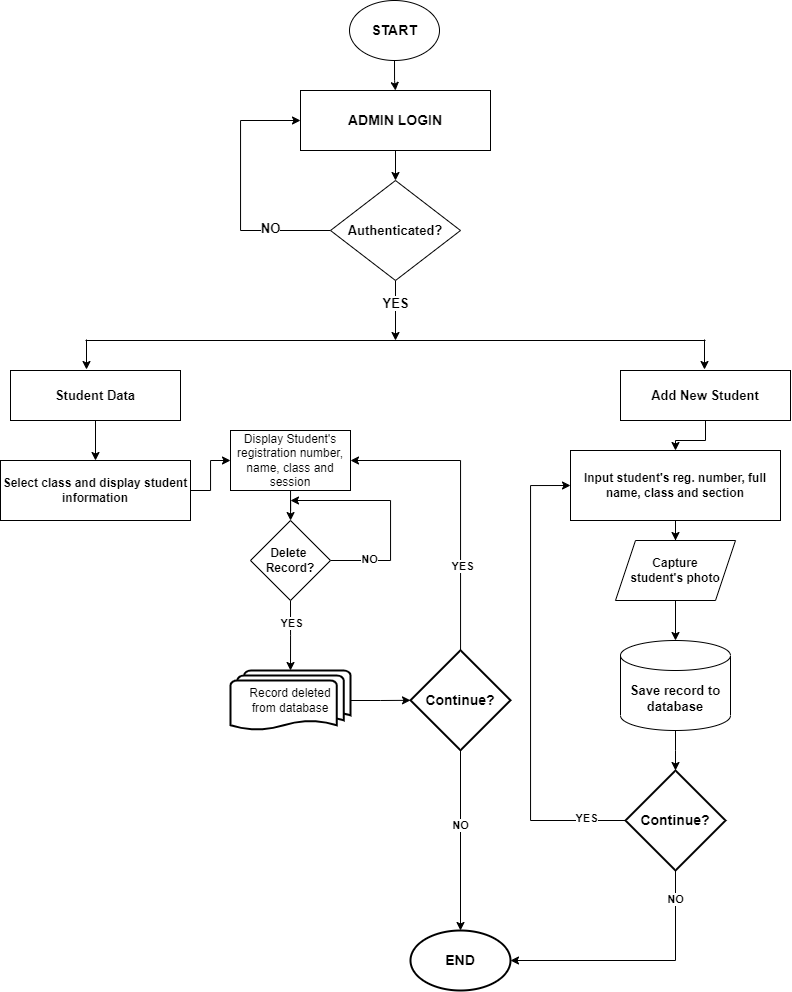

The diagram above was exported from draw.io. Its source (the exported page's mxGraphModel, read from the mxfile embedded in the PNG):
<mxGraphModel dx="1061" dy="502" grid="1" gridSize="10" guides="1" tooltips="1" connect="1" arrows="1" fold="1" page="1" pageScale="1" pageWidth="827" pageHeight="1169" math="0" shadow="0">
  <root>
    <mxCell id="WIyWlLk6GJQsqaUBKTNV-0" />
    <mxCell id="WIyWlLk6GJQsqaUBKTNV-1" parent="WIyWlLk6GJQsqaUBKTNV-0" />
    <mxCell id="dKQos26-RO4N2804ncSs-1" style="edgeStyle=orthogonalEdgeStyle;rounded=0;orthogonalLoop=1;jettySize=auto;html=1;" edge="1" parent="WIyWlLk6GJQsqaUBKTNV-1" source="dKQos26-RO4N2804ncSs-0" target="dKQos26-RO4N2804ncSs-2">
      <mxGeometry relative="1" as="geometry">
        <mxPoint x="414" y="130" as="targetPoint" />
      </mxGeometry>
    </mxCell>
    <mxCell id="dKQos26-RO4N2804ncSs-0" value="START" style="ellipse;whiteSpace=wrap;html=1;fontSize=14;fontStyle=1" vertex="1" parent="WIyWlLk6GJQsqaUBKTNV-1">
      <mxGeometry x="369" y="10" width="90" height="60" as="geometry" />
    </mxCell>
    <mxCell id="dKQos26-RO4N2804ncSs-3" style="edgeStyle=orthogonalEdgeStyle;rounded=0;orthogonalLoop=1;jettySize=auto;html=1;" edge="1" parent="WIyWlLk6GJQsqaUBKTNV-1" source="dKQos26-RO4N2804ncSs-2" target="dKQos26-RO4N2804ncSs-6">
      <mxGeometry relative="1" as="geometry">
        <mxPoint x="415" y="200" as="targetPoint" />
      </mxGeometry>
    </mxCell>
    <mxCell id="dKQos26-RO4N2804ncSs-2" value="&lt;font style=&quot;font-size: 14px;&quot;&gt;ADMIN LOGIN&lt;/font&gt;" style="rounded=0;whiteSpace=wrap;html=1;fontStyle=1" vertex="1" parent="WIyWlLk6GJQsqaUBKTNV-1">
      <mxGeometry x="320" y="100" width="190" height="60" as="geometry" />
    </mxCell>
    <mxCell id="dKQos26-RO4N2804ncSs-5" value="" style="endArrow=none;html=1;rounded=0;" edge="1" parent="WIyWlLk6GJQsqaUBKTNV-1">
      <mxGeometry width="50" height="50" relative="1" as="geometry">
        <mxPoint x="105" y="350" as="sourcePoint" />
        <mxPoint x="725" y="350" as="targetPoint" />
      </mxGeometry>
    </mxCell>
    <mxCell id="dKQos26-RO4N2804ncSs-8" style="edgeStyle=orthogonalEdgeStyle;rounded=0;orthogonalLoop=1;jettySize=auto;html=1;exitX=0.5;exitY=1;exitDx=0;exitDy=0;exitPerimeter=0;" edge="1" parent="WIyWlLk6GJQsqaUBKTNV-1" source="dKQos26-RO4N2804ncSs-6">
      <mxGeometry relative="1" as="geometry">
        <mxPoint x="415" y="350" as="targetPoint" />
      </mxGeometry>
    </mxCell>
    <mxCell id="dKQos26-RO4N2804ncSs-11" value="&lt;font style=&quot;font-size: 13px;&quot;&gt;&lt;b&gt;YES&lt;/b&gt;&lt;/font&gt;" style="edgeLabel;html=1;align=center;verticalAlign=middle;resizable=0;points=[];" vertex="1" connectable="0" parent="dKQos26-RO4N2804ncSs-8">
      <mxGeometry x="-0.2539" relative="1" as="geometry">
        <mxPoint as="offset" />
      </mxGeometry>
    </mxCell>
    <mxCell id="dKQos26-RO4N2804ncSs-9" style="edgeStyle=orthogonalEdgeStyle;rounded=0;orthogonalLoop=1;jettySize=auto;html=1;exitX=0;exitY=0.5;exitDx=0;exitDy=0;exitPerimeter=0;entryX=0;entryY=0.5;entryDx=0;entryDy=0;" edge="1" parent="WIyWlLk6GJQsqaUBKTNV-1" source="dKQos26-RO4N2804ncSs-6" target="dKQos26-RO4N2804ncSs-2">
      <mxGeometry relative="1" as="geometry">
        <Array as="points">
          <mxPoint x="260" y="240" />
          <mxPoint x="260" y="130" />
        </Array>
      </mxGeometry>
    </mxCell>
    <mxCell id="dKQos26-RO4N2804ncSs-10" value="&lt;font style=&quot;font-size: 13px;&quot;&gt;&lt;b&gt;NO&lt;/b&gt;&lt;/font&gt;" style="edgeLabel;html=1;align=center;verticalAlign=middle;resizable=0;points=[];" vertex="1" connectable="0" parent="dKQos26-RO4N2804ncSs-9">
      <mxGeometry x="-0.5308" y="-2" relative="1" as="geometry">
        <mxPoint as="offset" />
      </mxGeometry>
    </mxCell>
    <mxCell id="dKQos26-RO4N2804ncSs-6" value="&lt;font style=&quot;font-size: 13px;&quot;&gt;&lt;b&gt;Authenticated?&lt;/b&gt;&lt;/font&gt;" style="strokeWidth=1;html=1;shape=mxgraph.flowchart.decision;whiteSpace=wrap;spacing=1;" vertex="1" parent="WIyWlLk6GJQsqaUBKTNV-1">
      <mxGeometry x="350" y="190" width="130" height="100" as="geometry" />
    </mxCell>
    <mxCell id="dKQos26-RO4N2804ncSs-12" value="" style="endArrow=classic;html=1;rounded=0;" edge="1" parent="WIyWlLk6GJQsqaUBKTNV-1">
      <mxGeometry width="50" height="50" relative="1" as="geometry">
        <mxPoint x="106" y="349" as="sourcePoint" />
        <mxPoint x="106" y="379" as="targetPoint" />
      </mxGeometry>
    </mxCell>
    <mxCell id="dKQos26-RO4N2804ncSs-13" value="" style="endArrow=classic;html=1;rounded=0;" edge="1" parent="WIyWlLk6GJQsqaUBKTNV-1">
      <mxGeometry width="50" height="50" relative="1" as="geometry">
        <mxPoint x="724" y="349" as="sourcePoint" />
        <mxPoint x="724" y="379" as="targetPoint" />
      </mxGeometry>
    </mxCell>
    <mxCell id="dKQos26-RO4N2804ncSs-17" style="edgeStyle=orthogonalEdgeStyle;rounded=0;orthogonalLoop=1;jettySize=auto;html=1;" edge="1" parent="WIyWlLk6GJQsqaUBKTNV-1" source="dKQos26-RO4N2804ncSs-14" target="dKQos26-RO4N2804ncSs-18">
      <mxGeometry relative="1" as="geometry">
        <mxPoint x="115" y="500" as="targetPoint" />
      </mxGeometry>
    </mxCell>
    <mxCell id="dKQos26-RO4N2804ncSs-14" value="&lt;font size=&quot;1&quot;&gt;&lt;b style=&quot;font-size: 13px;&quot;&gt;Student Data&lt;/b&gt;&lt;/font&gt;" style="rounded=0;whiteSpace=wrap;html=1;" vertex="1" parent="WIyWlLk6GJQsqaUBKTNV-1">
      <mxGeometry x="30" y="380" width="170" height="50" as="geometry" />
    </mxCell>
    <mxCell id="dKQos26-RO4N2804ncSs-36" style="edgeStyle=orthogonalEdgeStyle;rounded=0;orthogonalLoop=1;jettySize=auto;html=1;" edge="1" parent="WIyWlLk6GJQsqaUBKTNV-1" source="dKQos26-RO4N2804ncSs-15" target="dKQos26-RO4N2804ncSs-37">
      <mxGeometry relative="1" as="geometry">
        <mxPoint x="725" y="490" as="targetPoint" />
      </mxGeometry>
    </mxCell>
    <mxCell id="dKQos26-RO4N2804ncSs-15" value="&lt;font size=&quot;1&quot;&gt;&lt;b style=&quot;font-size: 13px;&quot;&gt;Add New Student&lt;/b&gt;&lt;/font&gt;" style="rounded=0;whiteSpace=wrap;html=1;" vertex="1" parent="WIyWlLk6GJQsqaUBKTNV-1">
      <mxGeometry x="640" y="380" width="170" height="50" as="geometry" />
    </mxCell>
    <mxCell id="dKQos26-RO4N2804ncSs-19" style="edgeStyle=orthogonalEdgeStyle;rounded=0;orthogonalLoop=1;jettySize=auto;html=1;exitX=1;exitY=0.5;exitDx=0;exitDy=0;" edge="1" parent="WIyWlLk6GJQsqaUBKTNV-1" source="dKQos26-RO4N2804ncSs-18" target="dKQos26-RO4N2804ncSs-20">
      <mxGeometry relative="1" as="geometry">
        <mxPoint x="310" y="470" as="targetPoint" />
      </mxGeometry>
    </mxCell>
    <mxCell id="dKQos26-RO4N2804ncSs-18" value="&lt;b&gt;Select class and display student information&lt;/b&gt;" style="rounded=0;whiteSpace=wrap;html=1;" vertex="1" parent="WIyWlLk6GJQsqaUBKTNV-1">
      <mxGeometry x="20" y="470" width="190" height="60" as="geometry" />
    </mxCell>
    <mxCell id="dKQos26-RO4N2804ncSs-21" style="edgeStyle=orthogonalEdgeStyle;rounded=0;orthogonalLoop=1;jettySize=auto;html=1;" edge="1" parent="WIyWlLk6GJQsqaUBKTNV-1" source="dKQos26-RO4N2804ncSs-20" target="dKQos26-RO4N2804ncSs-22">
      <mxGeometry relative="1" as="geometry">
        <mxPoint x="310" y="570" as="targetPoint" />
      </mxGeometry>
    </mxCell>
    <mxCell id="dKQos26-RO4N2804ncSs-20" value="Display Student's registration number, name, class and session" style="rounded=0;whiteSpace=wrap;html=1;" vertex="1" parent="WIyWlLk6GJQsqaUBKTNV-1">
      <mxGeometry x="250" y="440" width="120" height="60" as="geometry" />
    </mxCell>
    <mxCell id="dKQos26-RO4N2804ncSs-23" style="edgeStyle=orthogonalEdgeStyle;rounded=0;orthogonalLoop=1;jettySize=auto;html=1;exitX=0.5;exitY=1;exitDx=0;exitDy=0;" edge="1" parent="WIyWlLk6GJQsqaUBKTNV-1" source="dKQos26-RO4N2804ncSs-22">
      <mxGeometry relative="1" as="geometry">
        <mxPoint x="310" y="680" as="targetPoint" />
      </mxGeometry>
    </mxCell>
    <mxCell id="dKQos26-RO4N2804ncSs-24" value="&lt;b&gt;YES&lt;/b&gt;" style="edgeLabel;html=1;align=center;verticalAlign=middle;resizable=0;points=[];" vertex="1" connectable="0" parent="dKQos26-RO4N2804ncSs-23">
      <mxGeometry x="-0.3408" relative="1" as="geometry">
        <mxPoint as="offset" />
      </mxGeometry>
    </mxCell>
    <mxCell id="dKQos26-RO4N2804ncSs-27" style="edgeStyle=orthogonalEdgeStyle;rounded=0;orthogonalLoop=1;jettySize=auto;html=1;exitX=1;exitY=0.5;exitDx=0;exitDy=0;" edge="1" parent="WIyWlLk6GJQsqaUBKTNV-1" source="dKQos26-RO4N2804ncSs-22">
      <mxGeometry relative="1" as="geometry">
        <mxPoint x="310" y="510" as="targetPoint" />
        <Array as="points">
          <mxPoint x="410" y="570" />
          <mxPoint x="410" y="510" />
        </Array>
      </mxGeometry>
    </mxCell>
    <mxCell id="dKQos26-RO4N2804ncSs-28" value="&lt;b&gt;NO&lt;/b&gt;" style="edgeLabel;html=1;align=center;verticalAlign=middle;resizable=0;points=[];" vertex="1" connectable="0" parent="dKQos26-RO4N2804ncSs-27">
      <mxGeometry x="-0.651" y="1" relative="1" as="geometry">
        <mxPoint as="offset" />
      </mxGeometry>
    </mxCell>
    <mxCell id="dKQos26-RO4N2804ncSs-22" value="&lt;b&gt;Delete&amp;nbsp;&lt;br&gt;Record?&lt;/b&gt;" style="rhombus;whiteSpace=wrap;html=1;" vertex="1" parent="WIyWlLk6GJQsqaUBKTNV-1">
      <mxGeometry x="270" y="530" width="80" height="80" as="geometry" />
    </mxCell>
    <mxCell id="dKQos26-RO4N2804ncSs-29" style="edgeStyle=orthogonalEdgeStyle;rounded=0;orthogonalLoop=1;jettySize=auto;html=1;exitX=1;exitY=0.5;exitDx=0;exitDy=0;exitPerimeter=0;entryX=0;entryY=0.5;entryDx=0;entryDy=0;entryPerimeter=0;" edge="1" parent="WIyWlLk6GJQsqaUBKTNV-1" source="dKQos26-RO4N2804ncSs-25" target="dKQos26-RO4N2804ncSs-30">
      <mxGeometry relative="1" as="geometry">
        <mxPoint x="480" y="709.8260869565217" as="targetPoint" />
      </mxGeometry>
    </mxCell>
    <mxCell id="dKQos26-RO4N2804ncSs-25" value="Record deleted &lt;br&gt;from database" style="strokeWidth=2;html=1;shape=mxgraph.flowchart.multi-document;whiteSpace=wrap;" vertex="1" parent="WIyWlLk6GJQsqaUBKTNV-1">
      <mxGeometry x="250" y="680" width="120" height="60" as="geometry" />
    </mxCell>
    <mxCell id="dKQos26-RO4N2804ncSs-31" style="edgeStyle=orthogonalEdgeStyle;rounded=0;orthogonalLoop=1;jettySize=auto;html=1;exitX=0.5;exitY=1;exitDx=0;exitDy=0;exitPerimeter=0;" edge="1" parent="WIyWlLk6GJQsqaUBKTNV-1" source="dKQos26-RO4N2804ncSs-30" target="dKQos26-RO4N2804ncSs-32">
      <mxGeometry relative="1" as="geometry">
        <mxPoint x="479.69565217391323" y="850" as="targetPoint" />
      </mxGeometry>
    </mxCell>
    <mxCell id="dKQos26-RO4N2804ncSs-33" value="&lt;b&gt;NO&lt;/b&gt;" style="edgeLabel;html=1;align=center;verticalAlign=middle;resizable=0;points=[];" vertex="1" connectable="0" parent="dKQos26-RO4N2804ncSs-31">
      <mxGeometry x="-0.1737" relative="1" as="geometry">
        <mxPoint as="offset" />
      </mxGeometry>
    </mxCell>
    <mxCell id="dKQos26-RO4N2804ncSs-34" style="edgeStyle=orthogonalEdgeStyle;rounded=0;orthogonalLoop=1;jettySize=auto;html=1;entryX=1;entryY=0.5;entryDx=0;entryDy=0;" edge="1" parent="WIyWlLk6GJQsqaUBKTNV-1" source="dKQos26-RO4N2804ncSs-30" target="dKQos26-RO4N2804ncSs-20">
      <mxGeometry relative="1" as="geometry">
        <Array as="points">
          <mxPoint x="480" y="470" />
        </Array>
      </mxGeometry>
    </mxCell>
    <mxCell id="dKQos26-RO4N2804ncSs-35" value="&lt;b&gt;YES&lt;/b&gt;" style="edgeLabel;html=1;align=center;verticalAlign=middle;resizable=0;points=[];" vertex="1" connectable="0" parent="dKQos26-RO4N2804ncSs-34">
      <mxGeometry x="-0.4336" y="-1" relative="1" as="geometry">
        <mxPoint as="offset" />
      </mxGeometry>
    </mxCell>
    <mxCell id="dKQos26-RO4N2804ncSs-30" value="&lt;font style=&quot;font-size: 14px;&quot;&gt;&lt;b&gt;Continue?&lt;/b&gt;&lt;/font&gt;" style="strokeWidth=2;html=1;shape=mxgraph.flowchart.decision;whiteSpace=wrap;" vertex="1" parent="WIyWlLk6GJQsqaUBKTNV-1">
      <mxGeometry x="430" y="659.8260869565217" width="100" height="100" as="geometry" />
    </mxCell>
    <mxCell id="dKQos26-RO4N2804ncSs-32" value="&lt;b&gt;&lt;font style=&quot;font-size: 14px;&quot;&gt;END&lt;/font&gt;&lt;/b&gt;" style="strokeWidth=2;html=1;shape=mxgraph.flowchart.start_1;whiteSpace=wrap;" vertex="1" parent="WIyWlLk6GJQsqaUBKTNV-1">
      <mxGeometry x="429.99565217391324" y="940" width="100" height="60" as="geometry" />
    </mxCell>
    <mxCell id="dKQos26-RO4N2804ncSs-38" style="edgeStyle=orthogonalEdgeStyle;rounded=0;orthogonalLoop=1;jettySize=auto;html=1;" edge="1" parent="WIyWlLk6GJQsqaUBKTNV-1" source="dKQos26-RO4N2804ncSs-37" target="dKQos26-RO4N2804ncSs-39">
      <mxGeometry relative="1" as="geometry">
        <mxPoint x="695" y="580" as="targetPoint" />
      </mxGeometry>
    </mxCell>
    <mxCell id="dKQos26-RO4N2804ncSs-37" value="&lt;b&gt;Input student's reg. number, full name, class and section&lt;/b&gt;" style="rounded=0;whiteSpace=wrap;html=1;" vertex="1" parent="WIyWlLk6GJQsqaUBKTNV-1">
      <mxGeometry x="590" y="460" width="210" height="70" as="geometry" />
    </mxCell>
    <mxCell id="dKQos26-RO4N2804ncSs-40" style="edgeStyle=orthogonalEdgeStyle;rounded=0;orthogonalLoop=1;jettySize=auto;html=1;" edge="1" parent="WIyWlLk6GJQsqaUBKTNV-1" source="dKQos26-RO4N2804ncSs-39" target="dKQos26-RO4N2804ncSs-41">
      <mxGeometry relative="1" as="geometry">
        <mxPoint x="695" y="660" as="targetPoint" />
      </mxGeometry>
    </mxCell>
    <mxCell id="dKQos26-RO4N2804ncSs-39" value="&lt;b&gt;Capture &lt;br&gt;student's photo&lt;/b&gt;" style="shape=parallelogram;perimeter=parallelogramPerimeter;whiteSpace=wrap;html=1;fixedSize=1;" vertex="1" parent="WIyWlLk6GJQsqaUBKTNV-1">
      <mxGeometry x="635" y="550" width="120" height="60" as="geometry" />
    </mxCell>
    <mxCell id="dKQos26-RO4N2804ncSs-42" style="edgeStyle=orthogonalEdgeStyle;rounded=0;orthogonalLoop=1;jettySize=auto;html=1;" edge="1" parent="WIyWlLk6GJQsqaUBKTNV-1" source="dKQos26-RO4N2804ncSs-41">
      <mxGeometry relative="1" as="geometry">
        <mxPoint x="695" y="780" as="targetPoint" />
      </mxGeometry>
    </mxCell>
    <mxCell id="dKQos26-RO4N2804ncSs-41" value="&lt;font size=&quot;1&quot;&gt;&lt;b style=&quot;font-size: 13px;&quot;&gt;Save record to database&lt;/b&gt;&lt;/font&gt;" style="shape=cylinder3;whiteSpace=wrap;html=1;boundedLbl=1;backgroundOutline=1;size=15;" vertex="1" parent="WIyWlLk6GJQsqaUBKTNV-1">
      <mxGeometry x="640" y="650" width="110" height="90" as="geometry" />
    </mxCell>
    <mxCell id="dKQos26-RO4N2804ncSs-45" style="edgeStyle=orthogonalEdgeStyle;rounded=0;orthogonalLoop=1;jettySize=auto;html=1;exitX=0;exitY=0.5;exitDx=0;exitDy=0;exitPerimeter=0;entryX=0;entryY=0.5;entryDx=0;entryDy=0;" edge="1" parent="WIyWlLk6GJQsqaUBKTNV-1" source="dKQos26-RO4N2804ncSs-43" target="dKQos26-RO4N2804ncSs-37">
      <mxGeometry relative="1" as="geometry">
        <Array as="points">
          <mxPoint x="550" y="830" />
          <mxPoint x="550" y="495" />
        </Array>
      </mxGeometry>
    </mxCell>
    <mxCell id="dKQos26-RO4N2804ncSs-46" value="&lt;b&gt;YES&lt;/b&gt;" style="edgeLabel;html=1;align=center;verticalAlign=middle;resizable=0;points=[];" vertex="1" connectable="0" parent="dKQos26-RO4N2804ncSs-45">
      <mxGeometry x="-0.8324" y="-2" relative="1" as="geometry">
        <mxPoint as="offset" />
      </mxGeometry>
    </mxCell>
    <mxCell id="dKQos26-RO4N2804ncSs-48" style="edgeStyle=orthogonalEdgeStyle;rounded=0;orthogonalLoop=1;jettySize=auto;html=1;exitX=0.5;exitY=1;exitDx=0;exitDy=0;exitPerimeter=0;entryX=1;entryY=0.5;entryDx=0;entryDy=0;entryPerimeter=0;" edge="1" parent="WIyWlLk6GJQsqaUBKTNV-1" source="dKQos26-RO4N2804ncSs-43" target="dKQos26-RO4N2804ncSs-32">
      <mxGeometry relative="1" as="geometry" />
    </mxCell>
    <mxCell id="dKQos26-RO4N2804ncSs-49" value="&lt;b&gt;NO&lt;/b&gt;" style="edgeLabel;html=1;align=center;verticalAlign=middle;resizable=0;points=[];" vertex="1" connectable="0" parent="dKQos26-RO4N2804ncSs-48">
      <mxGeometry x="-0.7766" relative="1" as="geometry">
        <mxPoint as="offset" />
      </mxGeometry>
    </mxCell>
    <mxCell id="dKQos26-RO4N2804ncSs-43" value="&lt;font style=&quot;font-size: 14px;&quot;&gt;&lt;b&gt;Continue?&lt;/b&gt;&lt;/font&gt;" style="strokeWidth=2;html=1;shape=mxgraph.flowchart.decision;whiteSpace=wrap;" vertex="1" parent="WIyWlLk6GJQsqaUBKTNV-1">
      <mxGeometry x="645" y="779.9960869565217" width="100" height="100" as="geometry" />
    </mxCell>
  </root>
</mxGraphModel>